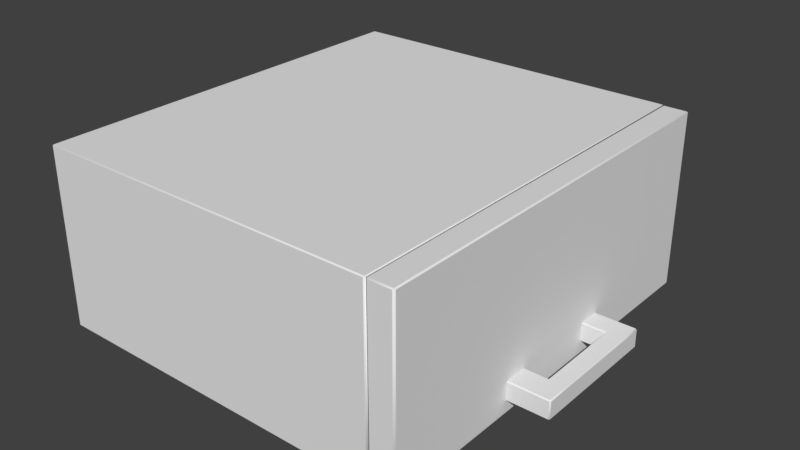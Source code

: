 # Source: HangingCabinet.blend  (saved by Blender 2.79.0; exported with 4.5.12 LTS)
import bpy
from mathutils import Matrix  # noqa: F401  (used for matrix-valued properties, if any)

bpy.ops.wm.read_factory_settings(use_empty=True)
scene = bpy.context.scene
scene.name = 'Scene'

# ---- collections
col_collection_1 = bpy.data.collections.new('Collection 1'); scene.collection.children.link(col_collection_1)

# ---- materials (node trees are filled in below, after node groups)
mat_material_003 = bpy.data.materials.new('Material.003')
mat_material_003.alpha_threshold = 0.0
mat_material_003.use_transparent_shadow = False
mat_material_003.roughness = 0.5
mat_material_002 = bpy.data.materials.new('Material.002')
mat_material_002.alpha_threshold = 0.0
mat_material_002.use_transparent_shadow = False
mat_material_002.roughness = 0.5
mat_material_001 = bpy.data.materials.new('Material.001')
mat_material_001.alpha_threshold = 0.0
mat_material_001.use_transparent_shadow = False
mat_material_001.roughness = 0.5

# ---- material node trees

# ---- world
world_world = bpy.data.worlds.new('World'); scene.world = world_world
world_world.color = (0.05088, 0.05088, 0.05088)
world_world.use_sun_shadow = False
world_world.sun_shadow_jitter_overblur = 0.0
world_world.cycles.sampling_method = 'MANUAL'

# ---- meshes
me_cube_002 = bpy.data.meshes.new('Cube.002')
me_cube_002.from_pydata([(0.6625, 0.02195, -0.1119), (0.6662, 0.02195, -0.1119), (0.6662, 0.0201, -0.1101), (0.6625, 0.0201, -0.1101), (0.6625, 0.0201, 0.1123), (0.6662, 0.0201, 0.1123), (0.6662, 0.02195, 0.1141), (0.6625, 0.02195, 0.1141), (0.6625, 0.04998, -0.1119), (0.6625, 0.05183, -0.1101), (0.6662, 0.05183, -0.1101), (0.6662, 0.04998, -0.1119), (0.6625, 0.04998, 0.1141), (0.6662, 0.04998, 0.1141), (0.6662, 0.05183, 0.1123), (0.6625, 0.05183, 0.1123), (0.6928, 0.02195, -0.1119), (0.6947, 0.02195, -0.1101), (0.6928, 0.0201, -0.1101), (0.6947, 0.02195, 0.1123), (0.6928, 0.02195, 0.1141), (0.6928, 0.0201, 0.1123), (0.6928, 0.04998, -0.1119), (0.6928, 0.05183, -0.1101), (0.6947, 0.04998, -0.1101), (0.6928, 0.05183, 0.1123), (0.6928, 0.04998, 0.1141), (0.6947, 0.04998, 0.1123), (0.6625, 0.0201, -0.07621), (0.6662, 0.0201, -0.07621), (0.6662, 0.0201, -0.0725), (0.6644, 0.02195, -0.0725), (0.6625, 0.02195, -0.07436), (0.6625, 0.0201, 0.07442), (0.6625, 0.02195, 0.07257), (0.6644, 0.02195, 0.07071), (0.6662, 0.0201, 0.07071), (0.6662, 0.0201, 0.07442), (0.6625, 0.05183, 0.07442), (0.6662, 0.05183, 0.07442), (0.6662, 0.05183, 0.07071), (0.6644, 0.04998, 0.07071), (0.6625, 0.04998, 0.07257), (0.6625, 0.05183, -0.07621), (0.6625, 0.04998, -0.07436), (0.6644, 0.04998, -0.0725), (0.6662, 0.05183, -0.0725), (0.6662, 0.05183, -0.07621), (0.6928, 0.05183, 0.07442), (0.6947, 0.04998, 0.07442), (0.6947, 0.04998, 0.07071), (0.6928, 0.05183, 0.07071), (0.6928, 0.05183, -0.07621), (0.6928, 0.05183, -0.0725), (0.6947, 0.04998, -0.0725), (0.6947, 0.04998, -0.07621), (0.6947, 0.02195, 0.07442), (0.6928, 0.0201, 0.07442), (0.6928, 0.0201, 0.07071), (0.6947, 0.02195, 0.07071), (0.6947, 0.02195, -0.07621), (0.6947, 0.02195, -0.0725), (0.6928, 0.0201, -0.0725), (0.6928, 0.0201, -0.07621), (0.626, 0.04998, -0.1119), (0.626, 0.05183, -0.1101), (0.626, 0.02195, -0.1119), (0.626, 0.0201, -0.1101), (0.626, 0.0201, 0.07442), (0.626, 0.02195, 0.07257), (0.626, 0.0201, 0.1123), (0.626, 0.02195, 0.1141), (0.626, 0.04998, 0.1141), (0.626, 0.05183, 0.1123), (0.626, 0.05183, -0.07621), (0.626, 0.04998, -0.07436), (0.626, 0.0201, -0.07621), (0.626, 0.02195, -0.07436), (0.626, 0.05183, 0.07442), (0.626, 0.04998, 0.07257)], [], [(43, 9, 65, 74), (15, 38, 78, 73), (31, 35, 41, 45), (7, 12, 72, 71), (18, 63, 29, 2), (33, 4, 70, 68), (3, 28, 76, 67), (32, 44, 75, 77), (49, 27, 19, 56), (39, 14, 25, 48), (54, 50, 59, 61), (57, 21, 5, 37), (62, 58, 36, 30), (42, 34, 69, 79), (26, 13, 6, 20), (11, 22, 16, 1), (46, 40, 51, 53), (24, 55, 60, 17), (10, 47, 52, 23), (0, 1, 2, 3), (4, 5, 6, 7), (8, 9, 10, 11), (12, 13, 14, 15), (16, 17, 18), (19, 20, 21), (22, 23, 24), (25, 26, 27), (30, 31, 29), (42, 38, 39, 41), (40, 41, 39), (46, 47, 45), (48, 49, 50, 51), (52, 53, 54, 55), (56, 57, 58, 59), (60, 61, 62, 63), (11, 1, 0, 8), (37, 5, 4, 33), (6, 13, 12, 7), (47, 10, 9, 43), (22, 11, 10, 23), (13, 26, 25, 14), (55, 24, 23, 52), (16, 22, 24, 17), (26, 20, 19, 27), (63, 18, 17, 60), (1, 16, 18, 2), (20, 6, 5, 21), (2, 29, 28, 3), (30, 36, 35, 31), (14, 39, 38, 15), (40, 46, 45, 41), (27, 49, 48, 25), (50, 54, 53, 51), (21, 57, 56, 19), (58, 62, 61, 59), (62, 30, 29, 63), (57, 37, 36, 58), (54, 61, 60, 55), (49, 56, 59, 50), (46, 53, 52, 47), (39, 48, 51, 40), (31, 45, 44, 32), (34, 42, 41, 35), (32, 77, 76, 28), (66, 0, 3, 67), (7, 71, 70, 4), (69, 34, 33, 68), (43, 74, 75, 44), (15, 73, 72, 12), (65, 9, 8, 64), (78, 38, 42, 79), (8, 0, 66, 64), (47, 43, 44, 45), (32, 28, 29, 31), (37, 33, 34, 35), (36, 37, 35)])
me_cube_002.polygons.foreach_set('use_smooth', [0, 0, 0, 0, 0, 0, 0, 0, 0, 0, 0, 0, 0, 0, 0, 0, 0, 0, 0, 1, 1, 1, 1, 1, 1, 1, 1, 1, 1, 1, 1, 1, 1, 1, 1, 0, 0, 0, 0, 1, 1, 1, 1, 1, 1, 1, 1, 0, 1, 0, 1, 1, 1, 1, 1, 0, 0, 0, 0, 0, 0, 1, 1, 1, 1, 1, 1, 1, 1, 1, 1, 0, 1, 1, 1, 1])
_uv = me_cube_002.uv_layers.new(name='UVMap')
_uv.uv.foreach_set('vector', [0.3248, 0.1124, 0.24, 0.1014, 0.2519, 0.01005, 0.3367, 0.02105, 0.3198, 0.9282, 0.389, 0.8563, 0.4583, 0.923, 0.3891, 0.9949, 0.3693, 0.2969, 0.3225, 0.6841, 0.2467, 0.675, 0.2935, 0.2878, 0.1437, 0.8794, 0.197, 0.9306, 0.1303, 0.9999, 0.07701, 0.9487, 0.4831, 0.2101, 0.3983, 0.1991, 0.4069, 0.1325, 0.4917, 0.1435, 0.0668, 0.8053, 0.1387, 0.8746, 0.07203, 0.9439, 9.961e-05, 0.8747, 0.4929, 0.1342, 0.4081, 0.1232, 0.42, 0.03185, 0.5048, 0.04285, 0.4015, 0.1223, 0.3314, 0.1132, 0.3433, 0.0219, 0.4134, 0.031, 0.3264, 0.7961, 0.2572, 0.868, 0.2039, 0.8168, 0.2731, 0.7448, 0.3819, 0.8495, 0.3127, 0.9214, 0.2622, 0.8728, 0.3314, 0.8009, 0.2103, 0.2778, 0.1609, 0.6648, 0.08554, 0.6546, 0.1405, 0.2687, 0.1222, 0.7477, 0.1942, 0.8169, 0.1455, 0.8675, 0.07358, 0.7983, 0.1328, 0.2677, 0.07847, 0.6536, 0.007153, 0.6427, 0.06479, 0.2578, 0.3938, 0.8513, 0.445, 0.7981, 0.5143, 0.8648, 0.4631, 0.918, 0.2524, 0.873, 0.2037, 0.9235, 0.1505, 0.8723, 0.1991, 0.8217, 0.2323, 0.1098, 0.2236, 0.1764, 0.1535, 0.1673, 0.1621, 0.1007, 0.2865, 0.2869, 0.2396, 0.6741, 0.1679, 0.6657, 0.218, 0.2788, 0.2228, 0.183, 0.2118, 0.2678, 0.1416, 0.2587, 0.1526, 0.1739, 0.2388, 0.1107, 0.3236, 0.1217, 0.315, 0.1883, 0.2302, 0.1773, 0.4995, 0.135, 0.4983, 0.1443, 0.4917, 0.1435, 0.4929, 0.1342, 0.1387, 0.8746, 0.1455, 0.8675, 0.1505, 0.8723, 0.1437, 0.8794, 0.2335, 0.1005, 0.24, 0.1014, 0.2388, 0.1107, 0.2323, 0.1098, 0.315, 0.9332, 0.3079, 0.9264, 0.3127, 0.9214, 0.3198, 0.9282, 0.1535, 0.1673, 0.1526, 0.1739, 0.1474, 0.1699, 0.2039, 0.8168, 0.1991, 0.8217, 0.1972, 0.8151, 0.2236, 0.1764, 0.2289, 0.1804, 0.2228, 0.183, 0.2591, 0.8746, 0.2524, 0.873, 0.2572, 0.868, 0.06479, 0.2578, 0.05784, 0.2568, 0.06617, 0.2481, 0.3943, 0.8518, 0.389, 0.8563, 0.3819, 0.8495, 0.393, 0.845, 0.2396, 0.6741, 0.2467, 0.675, 0.2384, 0.6841, 0.2865, 0.2869, 0.2877, 0.2772, 0.2935, 0.2878, 0.3314, 0.8009, 0.3264, 0.7961, 0.3332, 0.789, 0.3382, 0.7938, 0.2191, 0.2686, 0.218, 0.2786, 0.2103, 0.2776, 0.2118, 0.2678, 0.2731, 0.7448, 0.2682, 0.74, 0.2749, 0.733, 0.2799, 0.7378, 0.1416, 0.2587, 0.1405, 0.2686, 0.1328, 0.2675, 0.1344, 0.2576, 0.2323, 0.1098, 0.1621, 0.1007, 0.1633, 0.09142, 0.2335, 0.1005, 0.07358, 0.7983, 0.1455, 0.8675, 0.1387, 0.8746, 0.0668, 0.8053, 0.1505, 0.8723, 0.2037, 0.9235, 0.197, 0.9306, 0.1437, 0.8794, 0.3236, 0.1217, 0.2388, 0.1107, 0.24, 0.1014, 0.3248, 0.1124, 0.2236, 0.1764, 0.2323, 0.1098, 0.2388, 0.1107, 0.2302, 0.1773, 0.3079, 0.9264, 0.2574, 0.8778, 0.2622, 0.8728, 0.3127, 0.9214, 0.3141, 0.1948, 0.2294, 0.1838, 0.2302, 0.1773, 0.315, 0.1883, 0.1535, 0.1673, 0.2236, 0.1764, 0.2228, 0.183, 0.1526, 0.1739, 0.2524, 0.873, 0.1991, 0.8217, 0.2039, 0.8168, 0.2572, 0.868, 0.3983, 0.1991, 0.4831, 0.2101, 0.4822, 0.2166, 0.3974, 0.2056, 0.4983, 0.1443, 0.4896, 0.2109, 0.4831, 0.2101, 0.4917, 0.1435, 0.1991, 0.8217, 0.1505, 0.8723, 0.1455, 0.8675, 0.1942, 0.8169, 0.4917, 0.1435, 0.4069, 0.1325, 0.4081, 0.1232, 0.4929, 0.1342, 0.06479, 0.2578, 0.007153, 0.6427, 9.961e-05, 0.6416, 0.05784, 0.2568, 0.3127, 0.9214, 0.3819, 0.8495, 0.389, 0.8563, 0.3198, 0.9282, 0.2396, 0.6741, 0.2865, 0.2869, 0.2935, 0.2878, 0.2467, 0.675, 0.2572, 0.868, 0.3264, 0.7961, 0.3314, 0.8009, 0.2622, 0.8728, 0.1609, 0.6648, 0.2103, 0.2778, 0.218, 0.2788, 0.1679, 0.6657, 0.1942, 0.8169, 0.1222, 0.7477, 0.127, 0.7428, 0.199, 0.812, 0.07847, 0.6536, 0.1328, 0.2677, 0.1405, 0.2687, 0.08554, 0.6546, 0.1328, 0.2675, 0.06479, 0.2578, 0.06617, 0.2481, 0.1344, 0.2576, 0.2682, 0.74, 0.2176, 0.6914, 0.2244, 0.6843, 0.2749, 0.733, 0.2103, 0.2776, 0.1405, 0.2686, 0.1416, 0.2587, 0.2118, 0.2678, 0.3264, 0.7961, 0.2731, 0.7448, 0.2799, 0.7378, 0.3332, 0.789, 0.2865, 0.2869, 0.218, 0.2786, 0.2191, 0.2686, 0.2877, 0.2772, 0.3819, 0.8495, 0.3314, 0.8009, 0.3382, 0.7938, 0.3887, 0.8425, 0.4007, 0.1289, 0.3306, 0.1198, 0.3314, 0.1132, 0.4015, 0.1223, 0.445, 0.7981, 0.3938, 0.8513, 0.3888, 0.8465, 0.44, 0.7933, 0.4015, 0.1223, 0.4134, 0.031, 0.42, 0.03185, 0.4081, 0.1232, 0.5113, 0.04371, 0.4995, 0.135, 0.4929, 0.1342, 0.5048, 0.04285, 0.1437, 0.8794, 0.07701, 0.9487, 0.07203, 0.9439, 0.1387, 0.8746, 0.5143, 0.8648, 0.445, 0.7981, 0.4498, 0.7931, 0.5191, 0.8598, 0.3248, 0.1124, 0.3367, 0.02105, 0.3433, 0.0219, 0.3314, 0.1132, 0.3198, 0.9282, 0.3891, 0.9949, 0.3843, 0.9999, 0.315, 0.9332, 0.2519, 0.01005, 0.24, 0.1014, 0.2335, 0.1005, 0.2453, 0.009199, 0.4583, 0.923, 0.389, 0.8563, 0.3938, 0.8513, 0.4631, 0.918, 0.2335, 0.1005, 0.1633, 0.09142, 0.1752, 9.961e-05, 0.2453, 0.009199, 0.3236, 0.1217, 0.3248, 0.1124, 0.3315, 0.1125, 0.3346, 0.1184, 0.4017, 0.1216, 0.4081, 0.1232, 0.4069, 0.1325, 0.3971, 0.1265, 0.07358, 0.7983, 0.0668, 0.8053, 0.06134, 0.8011, 0.0623, 0.7942, 0.007153, 0.6427, 0.005656, 0.6526, 9.961e-05, 0.6416])
me_cube_002.materials.append(mat_material_003)
me_cube_002.use_remesh_preserve_volume = False
me_cube_002.use_remesh_preserve_attributes = False
me_cube_002.use_mirror_vertex_groups = False
me_cube_002.update()
me_cube_001 = bpy.data.meshes.new('Cube.001')
me_cube_001.from_pydata([(0.5865, -0.3414, -0.0007036), (0.5865, -0.3443, 0.0004558), (0.5836, -0.3414, 0.0004558), (0.5865, -0.3443, 0.2947), (0.5865, -0.3414, 0.2959), (0.5836, -0.3414, 0.2947), (0.5865, 0.3409, -0.0007036), (0.5836, 0.3409, 0.0004558), (0.5865, 0.3438, 0.0004558), (0.5865, 0.3409, 0.2959), (0.5865, 0.3438, 0.2947), (0.5836, 0.3409, 0.2947), (0.6231, -0.3414, -0.0007036), (0.626, -0.3414, 0.0004558), (0.6231, -0.3443, 0.0004558), (0.6231, -0.3414, 0.2959), (0.6231, -0.3443, 0.2947), (0.626, -0.3414, 0.2947), (0.6231, 0.3409, -0.0007036), (0.6231, 0.3438, 0.0004558), (0.626, 0.3409, 0.0004558), (0.6231, 0.3409, 0.2959), (0.626, 0.3409, 0.2947), (0.6231, 0.3438, 0.2947)], [], [(14, 16, 3, 1), (20, 22, 17, 13), (21, 9, 4, 15), (8, 10, 23, 19), (0, 1, 2), (3, 4, 5), (6, 7, 8), (9, 10, 11), (12, 13, 14), (15, 16, 17), (18, 19, 20), (21, 22, 23), (6, 0, 2, 7), (1, 3, 5, 2), (4, 9, 11, 5), (10, 8, 7, 11), (18, 6, 8, 19), (9, 21, 23, 10), (22, 20, 19, 23), (12, 18, 20, 13), (21, 15, 17, 22), (16, 14, 13, 17), (0, 12, 14, 1), (15, 4, 3, 16), (6, 18, 12, 0)])
me_cube_001.polygons.foreach_set('use_smooth', [0, 0, 0, 0, 1, 1, 1, 1, 1, 1, 1, 1, 1, 1, 1, 1, 1, 1, 1, 1, 1, 1, 1, 1, 0])
_uv = me_cube_001.uv_layers.new(name='UVMap')
_uv.uv.foreach_set('vector', [0.05395, 0.0001703, 0.05395, 0.3792, 0.006722, 0.3792, 0.006722, 0.0001703, 0.9394, 0.0001491, 0.9394, 0.3792, 0.06056, 0.3792, 0.06056, 0.000149, 0.7536, 0.3924, 0.7536, 0.4322, 0.01292, 0.4322, 0.01292, 0.3924, 0.9933, 0.0001277, 0.9933, 0.3792, 0.9461, 0.3792, 0.9461, 0.0001278, 0.01292, 0.4583, 0.0001064, 0.4566, 0.01282, 0.4454, 0.0001319, 0.4341, 0.01292, 0.4322, 0.01302, 0.4451, 0.7536, 0.4583, 0.7535, 0.4454, 0.7663, 0.4564, 0.7536, 0.4322, 0.7664, 0.4339, 0.7537, 0.4452, 0.01292, 0.4981, 0.01303, 0.511, 0.0001369, 0.5, 0.01292, 0.3924, 0.0001064, 0.3907, 0.01282, 0.3794, 0.7536, 0.4981, 0.7664, 0.4998, 0.7537, 0.511, 0.7536, 0.3924, 0.7535, 0.3795, 0.7663, 0.3905, 0.7536, 0.4583, 0.01292, 0.4583, 0.01282, 0.4454, 0.7535, 0.4454, 0.006722, 0.0001703, 0.006722, 0.3792, 0.0001064, 0.3792, 0.0001065, 0.0001916, 0.01292, 0.4322, 0.7536, 0.4322, 0.7537, 0.4452, 0.01302, 0.4451, 0.9933, 0.3792, 0.9933, 0.0001277, 0.9999, 0.0001064, 0.9999, 0.3791, 0.7536, 0.4981, 0.7536, 0.4583, 0.7569, 0.4583, 0.7569, 0.4981, 0.7536, 0.4322, 0.7536, 0.3924, 0.7569, 0.3924, 0.7569, 0.4322, 0.9394, 0.3792, 0.9394, 0.0001491, 0.9461, 0.0001278, 0.9461, 0.3792, 0.01292, 0.4981, 0.7536, 0.4981, 0.7537, 0.511, 0.01303, 0.511, 0.7536, 0.3924, 0.01292, 0.3924, 0.01282, 0.3794, 0.7535, 0.3795, 0.05395, 0.3792, 0.05395, 0.0001703, 0.06056, 0.000149, 0.06056, 0.3792, 0.01292, 0.4583, 0.01292, 0.4981, 0.009548, 0.4981, 0.009547, 0.4583, 0.01292, 0.3924, 0.01292, 0.4322, 0.009543, 0.4322, 0.009547, 0.3924, 0.7536, 0.4583, 0.7536, 0.4981, 0.01292, 0.4981, 0.01292, 0.4583])
me_cube_001.materials.append(mat_material_002)
me_cube_001.use_remesh_preserve_volume = False
me_cube_001.use_remesh_preserve_attributes = False
me_cube_001.use_mirror_vertex_groups = False
me_cube_001.update()
me_cube = bpy.data.meshes.new('Cube')
me_cube.from_pydata([(0.00223, -0.3422, -0.0009976), (0.00223, -0.345, 0.0), (-8.941e-08, -0.3422, 0.0), (0.00223, 0.3422, -0.0009976), (5.96e-08, 0.3422, 0.0), (0.00223, 0.345, 0.0), (0.00223, -0.345, 0.2954), (0.00223, -0.3422, 0.2964), (-1.788e-07, -0.3422, 0.2954), (0.00223, 0.345, 0.2954), (0.0, 0.3422, 0.2954), (0.00223, 0.3422, 0.2964), (0.5813, 0.3422, -0.0009976), (0.5813, 0.345, 0.0), (0.5836, 0.3422, 0.0), (0.5813, -0.3422, -0.0009976), (0.5836, -0.3422, 0.0), (0.5813, -0.345, 0.0), (0.5813, 0.345, 0.2954), (0.5813, 0.3422, 0.2964), (0.5836, 0.3422, 0.2954), (0.5813, -0.345, 0.2954), (0.5836, -0.3422, 0.2954), (0.5813, -0.3422, 0.2964)], [], [(19, 11, 7, 23), (17, 21, 6, 1), (18, 13, 5, 9), (2, 8, 10, 4), (0, 1, 2), (3, 4, 5), (6, 7, 8), (9, 10, 11), (12, 13, 14), (15, 16, 17), (18, 19, 20), (21, 22, 23), (2, 4, 3, 0), (1, 6, 8, 2), (4, 10, 9, 5), (7, 11, 10, 8), (15, 12, 14, 16), (13, 18, 20, 14), (21, 17, 16, 22), (19, 23, 22, 20), (5, 13, 12, 3), (17, 1, 0, 15), (11, 19, 18, 9), (23, 7, 6, 21), (12, 15, 0, 3)])
me_cube.polygons.foreach_set('use_smooth', [0, 0, 0, 0, 1, 1, 1, 1, 1, 1, 1, 1, 1, 1, 1, 1, 1, 1, 1, 1, 1, 1, 1, 1, 0])
_uv = me_cube.uv_layers.new(name='UVMap')
_uv.uv.foreach_set('vector', [0.1651, 0.3214, 0.4684, 0.3214, 0.4684, 0.6799, 0.1651, 0.6799, 0.1587, 0.9971, 0.0001465, 0.9971, 0.0001463, 0.6864, 0.1587, 0.6864, 0.0001208, 0.002875, 0.1586, 0.002875, 0.1586, 0.3136, 0.0001208, 0.3136, 0.1586, 0.6836, 0.0001336, 0.6836, 0.0001335, 0.3164, 0.1586, 0.3164, 0.1642, 0.006364, 0.1589, 0.006407, 0.1635, 0.002008, 0.5226, 0.006365, 0.5232, 0.002, 0.5279, 0.006323, 0.4685, 0.6852, 0.4684, 0.6799, 0.4728, 0.6805, 0.4684, 0.3161, 0.4728, 0.3208, 0.4684, 0.3214, 0.5226, 0.3097, 0.5279, 0.3096, 0.5233, 0.314, 0.1642, 0.3097, 0.1636, 0.314, 0.1589, 0.3097, 0.1651, 0.3161, 0.1651, 0.3214, 0.1608, 0.3209, 0.1652, 0.6852, 0.1608, 0.6805, 0.1651, 0.6799, 0.1641, 0.0001081, 0.5226, 0.000109, 0.5226, 0.006365, 0.1642, 0.006364, 0.1587, 0.6864, 0.0001463, 0.6864, 0.0001336, 0.6836, 0.1586, 0.6836, 0.1586, 0.3164, 0.0001335, 0.3164, 0.0001208, 0.3136, 0.1586, 0.3136, 0.4684, 0.6799, 0.4684, 0.3214, 0.4747, 0.3214, 0.4747, 0.6798, 0.1642, 0.3097, 0.5226, 0.3097, 0.5227, 0.3159, 0.1642, 0.3159, 0.1586, 0.002875, 0.0001208, 0.002875, 0.0001081, 0.0001081, 0.1586, 0.0001082, 0.0001465, 0.9971, 0.1587, 0.9971, 0.1587, 0.9999, 0.0001592, 0.9999, 0.1651, 0.3214, 0.1651, 0.6799, 0.1589, 0.68, 0.1589, 0.3215, 0.5279, 0.006323, 0.5279, 0.3096, 0.5226, 0.3097, 0.5226, 0.006365, 0.1589, 0.3097, 0.1589, 0.006407, 0.1642, 0.006364, 0.1642, 0.3097, 0.4684, 0.3214, 0.1651, 0.3214, 0.1651, 0.3161, 0.4684, 0.3161, 0.1651, 0.6799, 0.4684, 0.6799, 0.4685, 0.6852, 0.1652, 0.6852, 0.5226, 0.3097, 0.1642, 0.3097, 0.1642, 0.006364, 0.5226, 0.006365])
me_cube.materials.append(mat_material_001)
me_cube.use_remesh_preserve_volume = False
me_cube.use_remesh_preserve_attributes = False
me_cube.use_mirror_vertex_groups = False
me_cube.update()

# ---- objects
ob_cube_002 = bpy.data.objects.new('Cube.002', me_cube_002)
ob_cube_001 = bpy.data.objects.new('Cube.001', me_cube_001)
ob_cube = bpy.data.objects.new('Cube', me_cube)

# ---- transforms, parenting, visibility, modifiers, constraints
ob_cube_002.location = (-0.31, 1.639e-07, 0.0009976)
ob_cube_002.rotation_euler = (1.571, -0.0, 0.0)
ob_cube_002.lineart.crease_threshold = 0.0
ob_cube_001.location = (-0.31, 1.639e-07, 0.0009976)
ob_cube_001.lineart.crease_threshold = 0.0
ob_cube.location = (-0.31, 1.639e-07, 0.0009976)
ob_cube.lock_rotations_4d = False
ob_cube.empty_display_type = 'ARROWS'
ob_cube.lineart.crease_threshold = 0.0

# ---- collection membership
col_collection_1.objects.link(ob_cube_002)
col_collection_1.objects.link(ob_cube_001)
col_collection_1.objects.link(ob_cube)

# ---- scene / render settings (as saved in the file)
scene.frame_start = 1; scene.frame_end = 250; scene.frame_set(1)
scene.render.engine = 'BLENDER_EEVEE_NEXT'
scene.render.resolution_percentage = 50
scene.render.dither_intensity = 0.0
scene.cycles.use_denoising = False
scene.cycles.samples = 128
scene.cycles.sampling_pattern = 'TABULATED_SOBOL'
scene.cycles.use_adaptive_sampling = False
scene.cycles.use_light_tree = False
scene.cycles.blur_glossy = 0.0
scene.cycles.sample_clamp_indirect = 0.0
scene.view_settings.view_transform = 'Standard'
bpy.context.view_layer.update()

# ---- added for rendering (the .blend has no active camera and no usable light): camera, sun
cam_auto = bpy.data.cameras.new('AutoCamera')
cam_auto.lens = 50.0
cam_auto.sensor_width = 36.0
cam_auto.clip_end = 1000.0
ob_auto_camera = bpy.data.objects.new('AutoCamera', cam_auto)
scene.collection.objects.link(ob_auto_camera)
ob_auto_camera.location = (0.984107, -1.13613, 0.906119)
ob_auto_camera.rotation_euler = (1.09748, -7.21219e-08, 0.694738)
scene.camera = ob_auto_camera
light_auto_sun = bpy.data.lights.new('AutoSun', 'SUN')
light_auto_sun.energy = 3.0
light_auto_sun.angle = 0.0523599
ob_auto_sun = bpy.data.objects.new('AutoSun', light_auto_sun)
scene.collection.objects.link(ob_auto_sun)
ob_auto_sun.rotation_euler = (0.872665, 0.174533, 0.523599)
bpy.context.view_layer.update()
